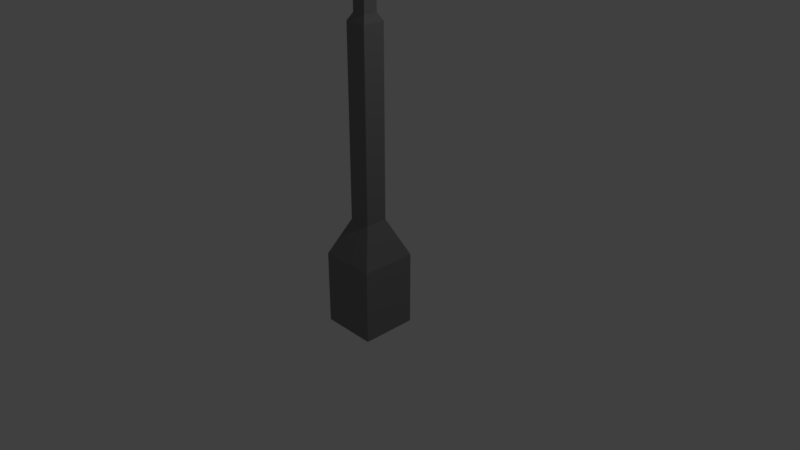 # Source: Pole_1.blend  (saved by Blender 2.79.0; exported with 4.5.12 LTS)
import bpy
from mathutils import Matrix  # noqa: F401  (used for matrix-valued properties, if any)

bpy.ops.wm.read_factory_settings(use_empty=True)
scene = bpy.context.scene
scene.name = 'Scene'

# ---- collections
col_collection_1 = bpy.data.collections.new('Collection 1'); scene.collection.children.link(col_collection_1)

# ---- materials (node trees are filled in below, after node groups)
mat_t_grey_1 = bpy.data.materials.new('T_Grey_1')
mat_t_grey_1.alpha_threshold = 0.0
mat_t_grey_1.use_transparent_shadow = False
mat_t_grey_1.diffuse_color = (0.2266, 0.2266, 0.2266, 1.0)
mat_t_grey_1.roughness = 1.0
mat_t_grey_1.specular_intensity = 0.0
mat_t_light = bpy.data.materials.new('T_Light')
mat_t_light.alpha_threshold = 0.0
mat_t_light.use_transparent_shadow = False
mat_t_light.diffuse_color = (0.8007, 0.7719, 0.3403, 1.0)
mat_t_light.roughness = 1.0
mat_t_light.specular_intensity = 0.0
mat_t_grey_2 = bpy.data.materials.new('T_Grey_2')
mat_t_grey_2.alpha_threshold = 0.0
mat_t_grey_2.use_transparent_shadow = False
mat_t_grey_2.diffuse_color = (0.1473, 0.1473, 0.1473, 1.0)
mat_t_grey_2.roughness = 1.0
mat_t_grey_2.specular_intensity = 0.0

# ---- material node trees

# ---- world
world_world = bpy.data.worlds.new('World'); scene.world = world_world
world_world.color = (0.05088, 0.05088, 0.05088)
world_world.use_sun_shadow = False
world_world.sun_shadow_jitter_overblur = 0.0
world_world.cycles.sampling_method = 'MANUAL'

# ---- cameras
cam_camera = bpy.data.cameras.new('Camera')
cam_camera.clip_end = 100.0
cam_camera.lens = 35.0
cam_camera.sensor_width = 32.0
cam_camera.sensor_height = 18.0
cam_camera.ortho_scale = 7.314
cam_camera.dof.focus_distance = 0.0
cam_camera.dof.aperture_fstop = 128.0

# ---- lights
light_lamp = bpy.data.lights.new('Lamp', 'POINT')
light_lamp.transmission_factor = 0.0
light_lamp.cutoff_distance = 30.0
light_lamp.energy = 100.0
light_lamp.shadow_buffer_clip_start = 1.001
light_lamp.shadow_soft_size = 0.1
light_lamp.shadow_maximum_resolution = 0.006
light_lamp.use_absolute_resolution = True

# ---- meshes
me_o_pole_1 = bpy.data.meshes.new('O_Pole_1')
me_o_pole_1.from_pydata([(1.0, 1.0, 0.1667), (1.0, -1.0, 0.1667), (-1.0, -1.0, 0.1667), (-1.0, 1.0, 0.1667), (1.0, 1.0, 1.0), (1.0, -1.0, 1.0), (-1.0, -1.0, 1.0), (-1.0, 1.0, 1.0), (0.6294, 0.6294, 1.033), (0.6294, -0.6294, 1.033), (-0.6294, 0.6294, 1.033), (-0.6294, -0.6294, 1.033), (0.6294, 0.6294, 2.667), (0.6294, -0.6294, 2.667), (-0.6294, 0.6294, 2.667), (-0.6294, -0.6294, 2.667), (0.6294, 0.6294, 2.733), (0.6294, -0.6294, 2.733), (-0.6294, 0.6294, 2.733), (-0.6294, -0.6294, 2.733), (0.6294, 0.6294, 3.0), (0.6294, -0.6294, 3.0), (-0.6294, 0.6294, 3.0), (-0.6294, -0.6294, 3.0), (0.6294, 0.6294, 3.067), (0.6294, -0.6294, 3.067), (-0.6294, 0.6294, 3.067), (-0.6294, -0.6294, 3.067), (0.3934, 0.3934, 3.1), (0.3934, -0.3934, 3.1), (-0.3934, 0.3934, 3.1), (-0.3934, -0.3934, 3.1), (0.5665, -1.296, 2.67), (-0.5665, -1.296, 2.67), (0.5665, -1.296, 2.73), (-0.5665, -1.296, 2.73), (0.5665, -1.296, 3.003), (-0.5665, -1.296, 3.003), (0.5665, -1.296, 3.063), (-0.5665, -1.296, 3.063), (0.5665, -13.3, 3.037), (-0.5665, -13.3, 3.037), (0.5665, -13.3, 3.1), (-0.5665, -13.3, 3.1), (0.5665, -13.3, 3.163), (-0.5665, -13.3, 3.163), (0.5665, -13.96, 3.1), (0.5665, -13.96, 3.163), (-0.5665, -13.96, 3.163), (0.5665, -13.96, 3.037), (-0.5665, -13.96, 3.037), (-0.5665, -13.96, 3.1), (0.5665, -15.3, 3.197), (-0.5665, -15.3, 3.197), (2.209, -15.3, 3.1), (2.209, -15.3, 3.037), (-2.209, -15.3, 3.037), (-2.209, -15.3, 3.1), (0.5665, -20.63, 3.197), (-0.5665, -20.63, 3.197), (2.209, -20.63, 3.1), (2.209, -20.63, 3.037), (-2.209, -20.63, 3.037), (-2.209, -20.63, 3.1), (1.105, -21.96, 3.1), (-1.105, -21.96, 3.1), (1.105, -21.96, 3.037), (-1.105, -21.96, 3.037), (0.442, -14.84, 3.003), (-0.442, -14.84, 3.003), (1.724, -15.88, 3.003), (-1.724, -15.88, 3.003), (1.724, -20.04, 3.003), (-1.724, -20.04, 3.003), (0.862, -21.08, 3.003), (-0.862, -21.08, 3.003), (0.442, -14.84, 3.037), (-0.442, -14.84, 3.037), (1.724, -15.88, 3.037), (-1.724, -15.88, 3.037), (1.724, -20.04, 3.037), (-1.724, -20.04, 3.037), (0.862, -21.08, 3.037), (-0.862, -21.08, 3.037), (2.5, 2.5, 0.0), (2.5, -2.5, 0.0), (-2.5, 2.5, 0.0), (-2.5, -2.5, 0.0), (2.5, 2.5, -0.3333), (2.5, -2.5, -0.3333), (-2.5, 2.5, -0.3333), (-2.5, -2.5, -0.3333)], [], [(0, 1, 85, 84), (6, 5, 9, 11), (0, 4, 5, 1), (1, 5, 6, 2), (2, 6, 7, 3), (4, 0, 3, 7), (11, 9, 13, 15), (5, 4, 8, 9), (7, 6, 11, 10), (4, 7, 10, 8), (23, 21, 36, 37), (9, 8, 12, 13), (10, 11, 15, 14), (8, 10, 14, 12), (18, 19, 23, 22), (13, 12, 16, 17), (14, 15, 19, 18), (12, 14, 18, 16), (27, 23, 37, 39), (16, 18, 22, 20), (19, 17, 21, 23), (17, 16, 20, 21), (25, 24, 28, 29), (21, 20, 24, 25), (22, 23, 27, 26), (20, 22, 26, 24), (28, 30, 31, 29), (26, 27, 31, 30), (24, 26, 30, 28), (27, 25, 29, 31), (33, 32, 40, 41), (32, 34, 42, 40), (13, 17, 34, 32), (17, 19, 35, 34), (21, 25, 38, 36), (25, 27, 39, 38), (15, 13, 32, 33), (19, 15, 33, 35), (40, 42, 46, 49), (42, 44, 47, 46), (39, 37, 43, 45), (38, 39, 45, 44), (35, 33, 41, 43), (34, 35, 43, 42), (36, 38, 44, 42), (37, 36, 42, 43), (49, 55, 70, 68), (45, 43, 51, 48), (44, 45, 48, 47), (49, 46, 54, 55), (41, 40, 49, 50), (43, 41, 50, 51), (57, 56, 62, 63), (53, 57, 63, 59), (48, 51, 57, 53), (46, 47, 52, 54), (51, 50, 56, 57), (47, 48, 53, 52), (58, 59, 65, 64), (62, 56, 71, 73), (54, 52, 58, 60), (55, 54, 60, 61), (67, 62, 73, 75), (52, 53, 59, 58), (67, 66, 64, 65), (59, 63, 65), (63, 62, 67, 65), (60, 58, 64), (61, 60, 64, 66), (68, 70, 78, 76), (73, 71, 79, 81), (74, 75, 83, 82), (61, 66, 74, 72), (55, 61, 72, 70), (50, 49, 68, 69), (56, 50, 69, 71), (66, 67, 75, 74), (77, 76, 78, 79), (81, 80, 82, 83), (79, 78, 80, 81), (69, 68, 76, 77), (75, 73, 81, 83), (70, 72, 80, 78), (72, 74, 82, 80), (71, 69, 77, 79), (87, 86, 90, 91), (2, 3, 86, 87), (1, 2, 87, 85), (3, 0, 84, 86), (86, 84, 88, 90), (85, 87, 91, 89), (84, 85, 89, 88)])
me_o_pole_1.polygons.foreach_set('material_index', [0, 0, 0, 0, 0, 0, 0, 0, 0, 0, 2, 0, 0, 0, 0, 2, 2, 2, 2, 0, 0, 0, 0, 2, 2, 2, 0, 0, 0, 0, 2, 2, 2, 2, 2, 2, 2, 2, 2, 2, 2, 2, 2, 2, 2, 2, 0, 2, 2, 0, 2, 2, 0, 0, 0, 0, 0, 0, 0, 0, 0, 0, 0, 0, 0, 0, 0, 0, 0, 0, 0, 0, 0, 0, 0, 0, 0, 1, 1, 1, 0, 0, 0, 0, 0, 0, 0, 0, 0, 0, 0, 0])
me_o_pole_1.materials.append(mat_t_grey_1)
me_o_pole_1.materials.append(mat_t_light)
me_o_pole_1.materials.append(mat_t_grey_2)
me_o_pole_1.use_remesh_preserve_volume = False
me_o_pole_1.use_remesh_preserve_attributes = False
me_o_pole_1.use_mirror_vertex_groups = False
me_o_pole_1.update()

# ---- objects
ob_o_pole_1 = bpy.data.objects.new('O_Pole_1', me_o_pole_1)
ob_lamp = bpy.data.objects.new('Lamp', light_lamp)
ob_camera = bpy.data.objects.new('Camera', cam_camera)

# ---- transforms, parenting, visibility, modifiers, constraints
ob_o_pole_1.location = (0.0, 0.0, 0.0)
ob_o_pole_1.scale = (0.15, 0.15, 3.0)
ob_o_pole_1.lock_rotations_4d = False
ob_o_pole_1.empty_display_type = 'ARROWS'
ob_o_pole_1.lineart.crease_threshold = 0.0
ob_lamp.location = (4.076, 1.005, 5.904)
ob_lamp.rotation_euler = (0.6503, 0.05522, 1.866)
ob_lamp.lock_rotations_4d = False
ob_lamp.empty_display_type = 'ARROWS'
ob_lamp.color = (0.0, 0.0, 0.0, 0.0)
ob_lamp.lineart.crease_threshold = 0.0
ob_camera.location = (7.481, -6.508, 5.344)
ob_camera.rotation_euler = (1.109, 0.0, 0.8149)
ob_camera.lock_rotations_4d = False
ob_camera.empty_display_type = 'ARROWS'
ob_camera.color = (0.0, 0.0, 0.0, 0.0)
ob_camera.display_type = 'WIRE'
ob_camera.lineart.crease_threshold = 0.0

# ---- collection membership
col_collection_1.objects.link(ob_o_pole_1)
col_collection_1.objects.link(ob_lamp)
col_collection_1.objects.link(ob_camera)

# ---- scene / render settings (as saved in the file)
scene.camera = ob_camera
scene.frame_start = 1; scene.frame_end = 250; scene.frame_set(1)
scene.render.engine = 'BLENDER_EEVEE_NEXT'
scene.render.resolution_percentage = 50
scene.render.dither_intensity = 0.0
scene.cycles.use_denoising = False
scene.cycles.samples = 128
scene.cycles.sampling_pattern = 'TABULATED_SOBOL'
scene.cycles.use_adaptive_sampling = False
scene.cycles.use_light_tree = False
scene.cycles.blur_glossy = 0.0
scene.cycles.sample_clamp_indirect = 0.0
scene.view_settings.view_transform = 'Standard'
bpy.context.view_layer.update()
